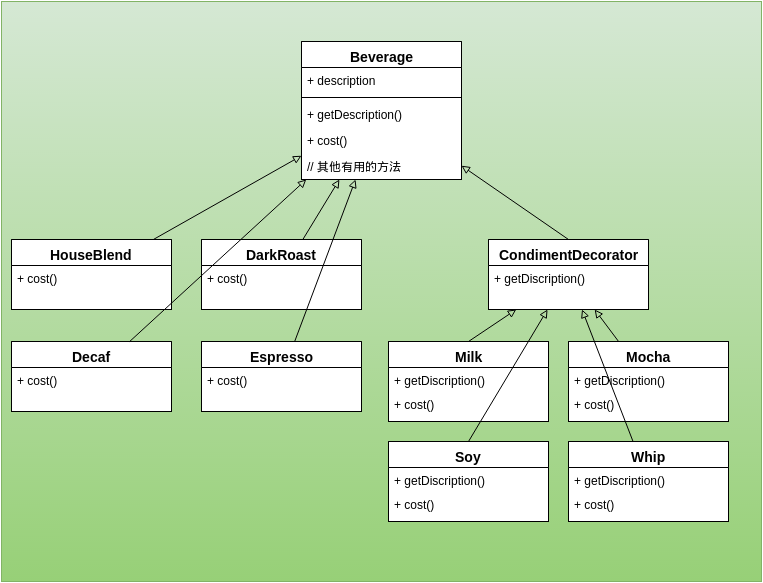

The diagram above was exported from draw.io. Its source (the exported page's mxGraphModel, read from the mxfile embedded in the PNG):
<mxGraphModel dx="823" dy="589" grid="1" gridSize="10" guides="1" tooltips="1" connect="1" arrows="1" fold="1" page="1" pageScale="1" pageWidth="826" pageHeight="1169" background="#ffffff" math="0" shadow="0">
  <root>
    <mxCell id="0" />
    <mxCell id="1" parent="0" />
    <mxCell id="37" value="" style="whiteSpace=wrap;html=1;fontSize=14;plain-green" parent="1" vertex="1">
      <mxGeometry x="33" y="30" width="760" height="580" as="geometry" />
    </mxCell>
    <mxCell id="36" value="" style="group" parent="1" vertex="1" connectable="0">
      <mxGeometry x="43" y="70" width="740" height="268" as="geometry" />
    </mxCell>
    <mxCell id="6" value="Beverage" style="swimlane;html=1;fontStyle=1;align=center;verticalAlign=top;childLayout=stackLayout;horizontal=1;startSize=26;horizontalStack=0;resizeParent=1;resizeLast=0;collapsible=1;marginBottom=0;swimlaneFillColor=#ffffff;fillColor=#FFFFFF;fontSize=14;" parent="36" vertex="1">
      <mxGeometry x="290" width="160" height="138" as="geometry" />
    </mxCell>
    <mxCell id="7" value="+ description" style="text;html=1;strokeColor=none;fillColor=none;align=left;verticalAlign=top;spacingLeft=4;spacingRight=4;whiteSpace=wrap;overflow=hidden;rotatable=0;points=[[0,0.5],[1,0.5]];portConstraint=eastwest;" parent="6" vertex="1">
      <mxGeometry y="26" width="160" height="26" as="geometry" />
    </mxCell>
    <mxCell id="8" value="" style="line;html=1;strokeWidth=1;fillColor=none;align=left;verticalAlign=middle;spacingTop=-1;spacingLeft=3;spacingRight=3;rotatable=0;labelPosition=right;points=[];portConstraint=eastwest;" parent="6" vertex="1">
      <mxGeometry y="52" width="160" height="8" as="geometry" />
    </mxCell>
    <mxCell id="9" value="+ getDescription()" style="text;html=1;strokeColor=none;fillColor=none;align=left;verticalAlign=top;spacingLeft=4;spacingRight=4;whiteSpace=wrap;overflow=hidden;rotatable=0;points=[[0,0.5],[1,0.5]];portConstraint=eastwest;" parent="6" vertex="1">
      <mxGeometry y="60" width="160" height="26" as="geometry" />
    </mxCell>
    <mxCell id="11" value="+ cost()" style="text;html=1;strokeColor=none;fillColor=none;align=left;verticalAlign=top;spacingLeft=4;spacingRight=4;whiteSpace=wrap;overflow=hidden;rotatable=0;points=[[0,0.5],[1,0.5]];portConstraint=eastwest;" parent="6" vertex="1">
      <mxGeometry y="86" width="160" height="26" as="geometry" />
    </mxCell>
    <mxCell id="57" value="// 其他有用的方法" style="text;html=1;strokeColor=none;fillColor=none;align=left;verticalAlign=top;spacingLeft=4;spacingRight=4;whiteSpace=wrap;overflow=hidden;rotatable=0;points=[[0,0.5],[1,0.5]];portConstraint=eastwest;" vertex="1" parent="6">
      <mxGeometry y="112" width="160" height="26" as="geometry" />
    </mxCell>
    <mxCell id="32" style="rounded=0;html=1;startArrow=none;startFill=0;endArrow=block;endFill=0;jettySize=auto;orthogonalLoop=1;fontSize=14;" parent="36" source="12" target="6" edge="1">
      <mxGeometry relative="1" as="geometry" />
    </mxCell>
    <mxCell id="12" value="HouseBlend" style="swimlane;html=1;fontStyle=1;align=center;verticalAlign=top;childLayout=stackLayout;horizontal=1;startSize=26;horizontalStack=0;resizeParent=1;resizeLast=0;collapsible=1;marginBottom=0;swimlaneFillColor=#ffffff;fillColor=#FFFFFF;fontSize=14;" parent="36" vertex="1">
      <mxGeometry y="198" width="160" height="70" as="geometry" />
    </mxCell>
    <mxCell id="16" value="+ cost()" style="text;html=1;strokeColor=none;fillColor=none;align=left;verticalAlign=top;spacingLeft=4;spacingRight=4;whiteSpace=wrap;overflow=hidden;rotatable=0;points=[[0,0.5],[1,0.5]];portConstraint=eastwest;" parent="12" vertex="1">
      <mxGeometry y="26" width="160" height="44" as="geometry" />
    </mxCell>
    <mxCell id="33" style="edgeStyle=none;rounded=0;html=1;startArrow=none;startFill=0;endArrow=block;endFill=0;jettySize=auto;orthogonalLoop=1;fontSize=14;" parent="36" source="17" target="6" edge="1">
      <mxGeometry relative="1" as="geometry" />
    </mxCell>
    <mxCell id="17" value="DarkRoast" style="swimlane;html=1;fontStyle=1;align=center;verticalAlign=top;childLayout=stackLayout;horizontal=1;startSize=26;horizontalStack=0;resizeParent=1;resizeLast=0;collapsible=1;marginBottom=0;swimlaneFillColor=#ffffff;fillColor=#FFFFFF;fontSize=14;" parent="36" vertex="1">
      <mxGeometry x="190" y="198" width="160" height="70" as="geometry" />
    </mxCell>
    <mxCell id="21" value="+ cost()" style="text;html=1;strokeColor=none;fillColor=none;align=left;verticalAlign=top;spacingLeft=4;spacingRight=4;whiteSpace=wrap;overflow=hidden;rotatable=0;points=[[0,0.5],[1,0.5]];portConstraint=eastwest;" parent="17" vertex="1">
      <mxGeometry y="26" width="160" height="26" as="geometry" />
    </mxCell>
    <mxCell id="22" value="Decaf" style="swimlane;html=1;fontStyle=1;align=center;verticalAlign=top;childLayout=stackLayout;horizontal=1;startSize=26;horizontalStack=0;resizeParent=1;resizeLast=0;collapsible=1;marginBottom=0;swimlaneFillColor=#ffffff;fillColor=#FFFFFF;fontSize=14;" parent="1" vertex="1">
      <mxGeometry x="43" y="370" width="160" height="70" as="geometry" />
    </mxCell>
    <mxCell id="26" value="+ cost()" style="text;html=1;strokeColor=none;fillColor=none;align=left;verticalAlign=top;spacingLeft=4;spacingRight=4;whiteSpace=wrap;overflow=hidden;rotatable=0;points=[[0,0.5],[1,0.5]];portConstraint=eastwest;" parent="22" vertex="1">
      <mxGeometry y="26" width="160" height="26" as="geometry" />
    </mxCell>
    <mxCell id="34" style="edgeStyle=none;rounded=0;html=1;startArrow=none;startFill=0;endArrow=block;endFill=0;jettySize=auto;orthogonalLoop=1;fontSize=14;" parent="1" source="22" target="6" edge="1">
      <mxGeometry relative="1" as="geometry" />
    </mxCell>
    <mxCell id="27" value="Espresso" style="swimlane;html=1;fontStyle=1;align=center;verticalAlign=top;childLayout=stackLayout;horizontal=1;startSize=26;horizontalStack=0;resizeParent=1;resizeLast=0;collapsible=1;marginBottom=0;swimlaneFillColor=#ffffff;fillColor=#FFFFFF;fontSize=14;" parent="1" vertex="1">
      <mxGeometry x="233" y="370" width="160" height="70" as="geometry" />
    </mxCell>
    <mxCell id="31" value="+ cost()" style="text;html=1;strokeColor=none;fillColor=none;align=left;verticalAlign=top;spacingLeft=4;spacingRight=4;whiteSpace=wrap;overflow=hidden;rotatable=0;points=[[0,0.5],[1,0.5]];portConstraint=eastwest;" parent="27" vertex="1">
      <mxGeometry y="26" width="160" height="26" as="geometry" />
    </mxCell>
    <mxCell id="35" style="edgeStyle=none;rounded=0;html=1;startArrow=none;startFill=0;endArrow=block;endFill=0;jettySize=auto;orthogonalLoop=1;fontSize=14;" parent="1" source="27" target="6" edge="1">
      <mxGeometry relative="1" as="geometry" />
    </mxCell>
    <mxCell id="56" style="edgeStyle=none;rounded=0;html=1;exitX=0.5;exitY=0;startArrow=none;startFill=0;endArrow=block;endFill=0;jettySize=auto;orthogonalLoop=1;fontSize=14;" edge="1" parent="1" source="38" target="6">
      <mxGeometry relative="1" as="geometry" />
    </mxCell>
    <mxCell id="38" value="CondimentDecorator" style="swimlane;html=1;fontStyle=1;align=center;verticalAlign=top;childLayout=stackLayout;horizontal=1;startSize=26;horizontalStack=0;resizeParent=1;resizeLast=0;collapsible=1;marginBottom=0;swimlaneFillColor=#ffffff;fillColor=#FFFFFF;fontSize=14;" vertex="1" parent="1">
      <mxGeometry x="520" y="268" width="160" height="70" as="geometry" />
    </mxCell>
    <mxCell id="39" value="+ getDiscription()" style="text;html=1;strokeColor=none;fillColor=none;align=left;verticalAlign=top;spacingLeft=4;spacingRight=4;whiteSpace=wrap;overflow=hidden;rotatable=0;points=[[0,0.5],[1,0.5]];portConstraint=eastwest;" vertex="1" parent="38">
      <mxGeometry y="26" width="160" height="44" as="geometry" />
    </mxCell>
    <mxCell id="52" style="edgeStyle=none;rounded=0;html=1;exitX=0.5;exitY=0;startArrow=none;startFill=0;endArrow=block;endFill=0;jettySize=auto;orthogonalLoop=1;fontSize=14;" edge="1" parent="1" source="40" target="38">
      <mxGeometry relative="1" as="geometry" />
    </mxCell>
    <mxCell id="40" value="Milk" style="swimlane;html=1;fontStyle=1;align=center;verticalAlign=top;childLayout=stackLayout;horizontal=1;startSize=26;horizontalStack=0;resizeParent=1;resizeLast=0;collapsible=1;marginBottom=0;swimlaneFillColor=#ffffff;fillColor=#FFFFFF;fontSize=14;" vertex="1" parent="1">
      <mxGeometry x="420" y="370" width="160" height="80" as="geometry" />
    </mxCell>
    <mxCell id="41" value="+ getDiscription()" style="text;html=1;strokeColor=none;fillColor=none;align=left;verticalAlign=top;spacingLeft=4;spacingRight=4;whiteSpace=wrap;overflow=hidden;rotatable=0;points=[[0,0.5],[1,0.5]];portConstraint=eastwest;" vertex="1" parent="40">
      <mxGeometry y="26" width="160" height="24" as="geometry" />
    </mxCell>
    <mxCell id="42" value="+ cost()" style="text;html=1;strokeColor=none;fillColor=none;align=left;verticalAlign=top;spacingLeft=4;spacingRight=4;whiteSpace=wrap;overflow=hidden;rotatable=0;points=[[0,0.5],[1,0.5]];portConstraint=eastwest;" vertex="1" parent="40">
      <mxGeometry y="50" width="160" height="20" as="geometry" />
    </mxCell>
    <mxCell id="53" style="edgeStyle=none;rounded=0;html=1;startArrow=none;startFill=0;endArrow=block;endFill=0;jettySize=auto;orthogonalLoop=1;fontSize=14;" edge="1" parent="1" source="43" target="38">
      <mxGeometry relative="1" as="geometry" />
    </mxCell>
    <mxCell id="43" value="Mocha" style="swimlane;html=1;fontStyle=1;align=center;verticalAlign=top;childLayout=stackLayout;horizontal=1;startSize=26;horizontalStack=0;resizeParent=1;resizeLast=0;collapsible=1;marginBottom=0;swimlaneFillColor=#ffffff;fillColor=#FFFFFF;fontSize=14;" vertex="1" parent="1">
      <mxGeometry x="600" y="370" width="160" height="80" as="geometry" />
    </mxCell>
    <mxCell id="44" value="+ getDiscription()" style="text;html=1;strokeColor=none;fillColor=none;align=left;verticalAlign=top;spacingLeft=4;spacingRight=4;whiteSpace=wrap;overflow=hidden;rotatable=0;points=[[0,0.5],[1,0.5]];portConstraint=eastwest;" vertex="1" parent="43">
      <mxGeometry y="26" width="160" height="24" as="geometry" />
    </mxCell>
    <mxCell id="45" value="+ cost()" style="text;html=1;strokeColor=none;fillColor=none;align=left;verticalAlign=top;spacingLeft=4;spacingRight=4;whiteSpace=wrap;overflow=hidden;rotatable=0;points=[[0,0.5],[1,0.5]];portConstraint=eastwest;" vertex="1" parent="43">
      <mxGeometry y="50" width="160" height="20" as="geometry" />
    </mxCell>
    <mxCell id="54" style="edgeStyle=none;rounded=0;html=1;exitX=0.5;exitY=0;startArrow=none;startFill=0;endArrow=block;endFill=0;jettySize=auto;orthogonalLoop=1;fontSize=14;" edge="1" parent="1" source="46" target="38">
      <mxGeometry relative="1" as="geometry" />
    </mxCell>
    <mxCell id="46" value="Soy" style="swimlane;html=1;fontStyle=1;align=center;verticalAlign=top;childLayout=stackLayout;horizontal=1;startSize=26;horizontalStack=0;resizeParent=1;resizeLast=0;collapsible=1;marginBottom=0;swimlaneFillColor=#ffffff;fillColor=#FFFFFF;fontSize=14;" vertex="1" parent="1">
      <mxGeometry x="420" y="470" width="160" height="80" as="geometry" />
    </mxCell>
    <mxCell id="47" value="+ getDiscription()" style="text;html=1;strokeColor=none;fillColor=none;align=left;verticalAlign=top;spacingLeft=4;spacingRight=4;whiteSpace=wrap;overflow=hidden;rotatable=0;points=[[0,0.5],[1,0.5]];portConstraint=eastwest;" vertex="1" parent="46">
      <mxGeometry y="26" width="160" height="24" as="geometry" />
    </mxCell>
    <mxCell id="48" value="+ cost()" style="text;html=1;strokeColor=none;fillColor=none;align=left;verticalAlign=top;spacingLeft=4;spacingRight=4;whiteSpace=wrap;overflow=hidden;rotatable=0;points=[[0,0.5],[1,0.5]];portConstraint=eastwest;" vertex="1" parent="46">
      <mxGeometry y="50" width="160" height="20" as="geometry" />
    </mxCell>
    <mxCell id="55" style="edgeStyle=none;rounded=0;html=1;startArrow=none;startFill=0;endArrow=block;endFill=0;jettySize=auto;orthogonalLoop=1;fontSize=14;" edge="1" parent="1" source="49" target="38">
      <mxGeometry relative="1" as="geometry" />
    </mxCell>
    <mxCell id="49" value="Whip" style="swimlane;html=1;fontStyle=1;align=center;verticalAlign=top;childLayout=stackLayout;horizontal=1;startSize=26;horizontalStack=0;resizeParent=1;resizeLast=0;collapsible=1;marginBottom=0;swimlaneFillColor=#ffffff;fillColor=#FFFFFF;fontSize=14;" vertex="1" parent="1">
      <mxGeometry x="600" y="470" width="160" height="80" as="geometry" />
    </mxCell>
    <mxCell id="50" value="+ getDiscription()" style="text;html=1;strokeColor=none;fillColor=none;align=left;verticalAlign=top;spacingLeft=4;spacingRight=4;whiteSpace=wrap;overflow=hidden;rotatable=0;points=[[0,0.5],[1,0.5]];portConstraint=eastwest;" vertex="1" parent="49">
      <mxGeometry y="26" width="160" height="24" as="geometry" />
    </mxCell>
    <mxCell id="51" value="+ cost()" style="text;html=1;strokeColor=none;fillColor=none;align=left;verticalAlign=top;spacingLeft=4;spacingRight=4;whiteSpace=wrap;overflow=hidden;rotatable=0;points=[[0,0.5],[1,0.5]];portConstraint=eastwest;" vertex="1" parent="49">
      <mxGeometry y="50" width="160" height="20" as="geometry" />
    </mxCell>
  </root>
</mxGraphModel>